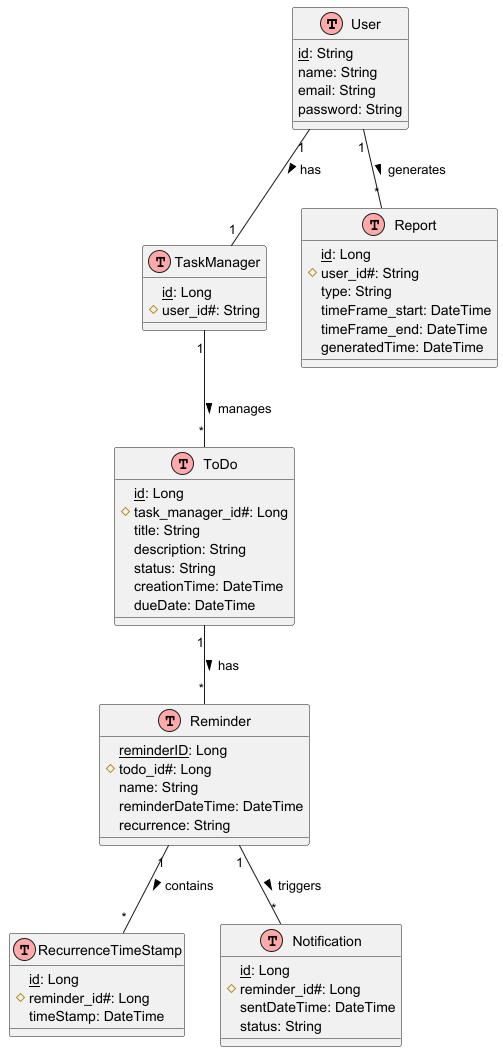

The diagram above was rendered by PlantUML. Its source (embedded in the PNG):
@startuml Entity Relationship Diagram

!define table(x) class x << (T,#FFAAAA) >>
!define primary_key(x) <u>x</u>
!define foreign_key(x) #x#

' Define tables
table(User) {
    primary_key(id): String
    name: String
    email: String
    password: String
}

table(TaskManager) {
    primary_key(id): Long
    foreign_key(user_id): String
}

table(ToDo) {
    primary_key(id): Long
    foreign_key(task_manager_id): Long
    title: String
    description: String
    status: String
    creationTime: DateTime
    dueDate: DateTime
}

table(Reminder) {
    primary_key(reminderID): Long
    foreign_key(todo_id): Long
    name: String
    reminderDateTime: DateTime
    recurrence: String
}

table(RecurrenceTimeStamp) {
    primary_key(id): Long
    foreign_key(reminder_id): Long
    timeStamp: DateTime
}

table(Notification) {
    primary_key(id): Long
    foreign_key(reminder_id): Long
    sentDateTime: DateTime
    status: String
}

table(Report) {
    primary_key(id): Long
    foreign_key(user_id): String
    type: String
    timeFrame_start: DateTime
    timeFrame_end: DateTime
    generatedTime: DateTime
}

' Define relationships
User "1" -- "1" TaskManager : has >
TaskManager "1" -- "*" ToDo : manages >
ToDo "1" -- "*" Reminder : has >
Reminder "1" -- "*" RecurrenceTimeStamp : contains >
Reminder "1" -- "*" Notification : triggers >
User "1" -- "*" Report : generates >

@enduml